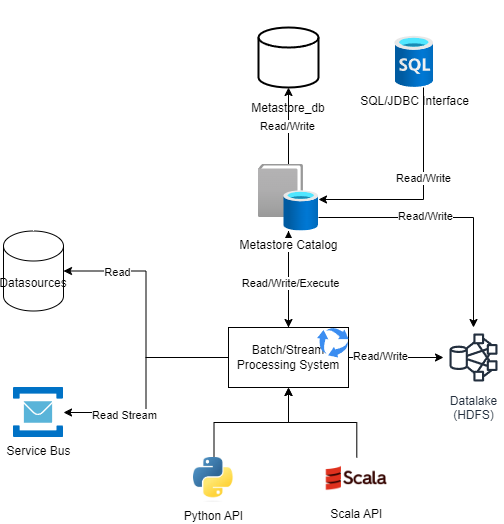

The diagram above was exported from draw.io. Its source (the exported page's mxGraphModel, read from the mxfile embedded in the PNG):
<mxGraphModel dx="1434" dy="778" grid="1" gridSize="10" guides="1" tooltips="1" connect="1" arrows="1" fold="1" page="1" pageScale="1" pageWidth="850" pageHeight="1100" math="0" shadow="0">
  <root>
    <mxCell id="0" />
    <mxCell id="1" parent="0" />
    <mxCell id="oST1y9h5cIKgvjs4Be8_-20" style="edgeStyle=orthogonalEdgeStyle;rounded=0;orthogonalLoop=1;jettySize=auto;html=1;" edge="1" parent="1" source="oST1y9h5cIKgvjs4Be8_-1" target="oST1y9h5cIKgvjs4Be8_-8">
      <mxGeometry relative="1" as="geometry" />
    </mxCell>
    <mxCell id="oST1y9h5cIKgvjs4Be8_-27" style="edgeStyle=orthogonalEdgeStyle;rounded=0;orthogonalLoop=1;jettySize=auto;html=1;" edge="1" parent="1" source="oST1y9h5cIKgvjs4Be8_-1" target="oST1y9h5cIKgvjs4Be8_-7">
      <mxGeometry relative="1" as="geometry" />
    </mxCell>
    <mxCell id="oST1y9h5cIKgvjs4Be8_-28" value="Read/Write" style="edgeLabel;html=1;align=center;verticalAlign=middle;resizable=0;points=[];" vertex="1" connectable="0" parent="oST1y9h5cIKgvjs4Be8_-27">
      <mxGeometry x="-0.3455" y="2" relative="1" as="geometry">
        <mxPoint as="offset" />
      </mxGeometry>
    </mxCell>
    <mxCell id="oST1y9h5cIKgvjs4Be8_-33" style="edgeStyle=orthogonalEdgeStyle;rounded=0;orthogonalLoop=1;jettySize=auto;html=1;" edge="1" parent="1" source="oST1y9h5cIKgvjs4Be8_-1" target="oST1y9h5cIKgvjs4Be8_-31">
      <mxGeometry relative="1" as="geometry" />
    </mxCell>
    <mxCell id="oST1y9h5cIKgvjs4Be8_-34" value="Read Stream" style="edgeLabel;html=1;align=center;verticalAlign=middle;resizable=0;points=[];" vertex="1" connectable="0" parent="oST1y9h5cIKgvjs4Be8_-33">
      <mxGeometry x="0.4545" y="2" relative="1" as="geometry">
        <mxPoint as="offset" />
      </mxGeometry>
    </mxCell>
    <mxCell id="oST1y9h5cIKgvjs4Be8_-1" value="Batch/Stream&lt;div&gt;Processing System&lt;/div&gt;" style="rounded=0;whiteSpace=wrap;html=1;" vertex="1" parent="1">
      <mxGeometry x="365" y="420" width="120" height="60" as="geometry" />
    </mxCell>
    <mxCell id="oST1y9h5cIKgvjs4Be8_-3" value="" style="sketch=0;html=1;aspect=fixed;strokeColor=none;shadow=0;fillColor=#3B8DF1;verticalAlign=top;labelPosition=center;verticalLabelPosition=bottom;shape=mxgraph.gcp2.arrow_cycle" vertex="1" parent="1">
      <mxGeometry x="453.41999999999996" y="420" width="31.58" height="30" as="geometry" />
    </mxCell>
    <mxCell id="oST1y9h5cIKgvjs4Be8_-5" value="&lt;div&gt;&lt;br&gt;&lt;/div&gt;&lt;div&gt;&lt;br&gt;&lt;/div&gt;&lt;div&gt;&lt;br&gt;&lt;/div&gt;&lt;div&gt;&lt;br&gt;&lt;/div&gt;&lt;div&gt;&lt;br&gt;&lt;/div&gt;&lt;div&gt;&lt;br&gt;&lt;/div&gt;&lt;div&gt;&lt;br&gt;&lt;/div&gt;Metastore_db" style="strokeWidth=2;html=1;shape=mxgraph.flowchart.database;whiteSpace=wrap;" vertex="1" parent="1">
      <mxGeometry x="395" y="120" width="60" height="60" as="geometry" />
    </mxCell>
    <mxCell id="oST1y9h5cIKgvjs4Be8_-7" value="Datalake&lt;div&gt;(HDFS)&lt;/div&gt;" style="sketch=0;outlineConnect=0;fontColor=#232F3E;gradientColor=none;strokeColor=#232F3E;fillColor=#ffffff;dashed=0;verticalLabelPosition=bottom;verticalAlign=top;align=center;html=1;fontSize=12;fontStyle=0;aspect=fixed;shape=mxgraph.aws4.resourceIcon;resIcon=mxgraph.aws4.hdfs_cluster;" vertex="1" parent="1">
      <mxGeometry x="580" y="420" width="60" height="60" as="geometry" />
    </mxCell>
    <mxCell id="oST1y9h5cIKgvjs4Be8_-21" style="edgeStyle=orthogonalEdgeStyle;rounded=0;orthogonalLoop=1;jettySize=auto;html=1;entryX=0.5;entryY=0;entryDx=0;entryDy=0;" edge="1" parent="1" source="oST1y9h5cIKgvjs4Be8_-8" target="oST1y9h5cIKgvjs4Be8_-1">
      <mxGeometry relative="1" as="geometry" />
    </mxCell>
    <mxCell id="oST1y9h5cIKgvjs4Be8_-22" value="Read/Write/Execute" style="edgeLabel;html=1;align=center;verticalAlign=middle;resizable=0;points=[];" vertex="1" connectable="0" parent="oST1y9h5cIKgvjs4Be8_-21">
      <mxGeometry x="0.0674" y="1" relative="1" as="geometry">
        <mxPoint as="offset" />
      </mxGeometry>
    </mxCell>
    <mxCell id="oST1y9h5cIKgvjs4Be8_-23" style="edgeStyle=orthogonalEdgeStyle;rounded=0;orthogonalLoop=1;jettySize=auto;html=1;" edge="1" parent="1" source="oST1y9h5cIKgvjs4Be8_-8" target="oST1y9h5cIKgvjs4Be8_-5">
      <mxGeometry relative="1" as="geometry" />
    </mxCell>
    <mxCell id="oST1y9h5cIKgvjs4Be8_-24" value="Read/Write" style="edgeLabel;html=1;align=center;verticalAlign=middle;resizable=0;points=[];" vertex="1" connectable="0" parent="oST1y9h5cIKgvjs4Be8_-23">
      <mxGeometry x="0.0065" y="2" relative="1" as="geometry">
        <mxPoint as="offset" />
      </mxGeometry>
    </mxCell>
    <mxCell id="oST1y9h5cIKgvjs4Be8_-25" style="edgeStyle=orthogonalEdgeStyle;rounded=0;orthogonalLoop=1;jettySize=auto;html=1;" edge="1" parent="1" source="oST1y9h5cIKgvjs4Be8_-8" target="oST1y9h5cIKgvjs4Be8_-7">
      <mxGeometry relative="1" as="geometry">
        <Array as="points">
          <mxPoint x="610" y="310" />
        </Array>
      </mxGeometry>
    </mxCell>
    <mxCell id="oST1y9h5cIKgvjs4Be8_-26" value="Read/Write" style="edgeLabel;html=1;align=center;verticalAlign=middle;resizable=0;points=[];" vertex="1" connectable="0" parent="oST1y9h5cIKgvjs4Be8_-25">
      <mxGeometry x="-0.2" y="2" relative="1" as="geometry">
        <mxPoint as="offset" />
      </mxGeometry>
    </mxCell>
    <mxCell id="oST1y9h5cIKgvjs4Be8_-8" value="Metastore Catalog" style="image;aspect=fixed;html=1;points=[];align=center;fontSize=12;image=img/lib/azure2/integration/Azure_Data_Catalog.svg;" vertex="1" parent="1">
      <mxGeometry x="395" y="256.5" width="60" height="67" as="geometry" />
    </mxCell>
    <mxCell id="oST1y9h5cIKgvjs4Be8_-15" style="edgeStyle=orthogonalEdgeStyle;rounded=0;orthogonalLoop=1;jettySize=auto;html=1;entryX=0.5;entryY=1;entryDx=0;entryDy=0;" edge="1" parent="1" source="oST1y9h5cIKgvjs4Be8_-13" target="oST1y9h5cIKgvjs4Be8_-1">
      <mxGeometry relative="1" as="geometry" />
    </mxCell>
    <mxCell id="oST1y9h5cIKgvjs4Be8_-13" value="Python API" style="shape=image;verticalLabelPosition=bottom;labelBackgroundColor=default;verticalAlign=top;aspect=fixed;imageAspect=0;image=data:image/jpeg,(base64 omitted: 7512 chars);" vertex="1" parent="1">
      <mxGeometry x="330" y="550" width="40.98" height="45" as="geometry" />
    </mxCell>
    <mxCell id="oST1y9h5cIKgvjs4Be8_-16" style="edgeStyle=orthogonalEdgeStyle;rounded=0;orthogonalLoop=1;jettySize=auto;html=1;entryX=0.5;entryY=1;entryDx=0;entryDy=0;" edge="1" parent="1" source="oST1y9h5cIKgvjs4Be8_-14" target="oST1y9h5cIKgvjs4Be8_-1">
      <mxGeometry relative="1" as="geometry" />
    </mxCell>
    <mxCell id="oST1y9h5cIKgvjs4Be8_-14" value="Scala API" style="shape=image;verticalLabelPosition=bottom;labelBackgroundColor=default;verticalAlign=top;aspect=fixed;imageAspect=0;image=data:image/png,(base64 omitted: 7812 chars);" vertex="1" parent="1">
      <mxGeometry x="455" y="550" width="76.5" height="42.5" as="geometry" />
    </mxCell>
    <mxCell id="oST1y9h5cIKgvjs4Be8_-17" value="SQL/JDBC Interface" style="image;aspect=fixed;html=1;points=[];align=center;fontSize=12;image=img/lib/azure2/databases/SQL_Database.svg;" vertex="1" parent="1">
      <mxGeometry x="531.5" y="128.67" width="38.5" height="51.33" as="geometry" />
    </mxCell>
    <mxCell id="oST1y9h5cIKgvjs4Be8_-18" style="edgeStyle=orthogonalEdgeStyle;rounded=0;orthogonalLoop=1;jettySize=auto;html=1;" edge="1" parent="1" source="oST1y9h5cIKgvjs4Be8_-17" target="oST1y9h5cIKgvjs4Be8_-8">
      <mxGeometry relative="1" as="geometry">
        <Array as="points">
          <mxPoint x="560" y="292" />
        </Array>
      </mxGeometry>
    </mxCell>
    <mxCell id="oST1y9h5cIKgvjs4Be8_-19" value="Read/Write" style="edgeLabel;html=1;align=center;verticalAlign=middle;resizable=0;points=[];" vertex="1" connectable="0" parent="oST1y9h5cIKgvjs4Be8_-18">
      <mxGeometry x="-0.1768" y="-2" relative="1" as="geometry">
        <mxPoint x="1" y="1" as="offset" />
      </mxGeometry>
    </mxCell>
    <mxCell id="oST1y9h5cIKgvjs4Be8_-29" value="Datasources" style="shape=cylinder3;whiteSpace=wrap;html=1;boundedLbl=1;backgroundOutline=1;size=15;" vertex="1" parent="1">
      <mxGeometry x="140" y="323.5" width="60" height="80" as="geometry" />
    </mxCell>
    <mxCell id="oST1y9h5cIKgvjs4Be8_-31" value="Service Bus" style="image;sketch=0;aspect=fixed;html=1;points=[];align=center;fontSize=12;image=img/lib/mscae/Service_Bus.svg;" vertex="1" parent="1">
      <mxGeometry x="150" y="480" width="50" height="50" as="geometry" />
    </mxCell>
    <mxCell id="oST1y9h5cIKgvjs4Be8_-35" style="edgeStyle=orthogonalEdgeStyle;rounded=0;orthogonalLoop=1;jettySize=auto;html=1;entryX=1;entryY=0.5;entryDx=0;entryDy=0;entryPerimeter=0;" edge="1" parent="1" source="oST1y9h5cIKgvjs4Be8_-1" target="oST1y9h5cIKgvjs4Be8_-29">
      <mxGeometry relative="1" as="geometry" />
    </mxCell>
    <mxCell id="oST1y9h5cIKgvjs4Be8_-36" value="Read" style="edgeLabel;html=1;align=center;verticalAlign=middle;resizable=0;points=[];" vertex="1" connectable="0" parent="oST1y9h5cIKgvjs4Be8_-35">
      <mxGeometry x="0.5785" y="1" relative="1" as="geometry">
        <mxPoint as="offset" />
      </mxGeometry>
    </mxCell>
  </root>
</mxGraphModel>